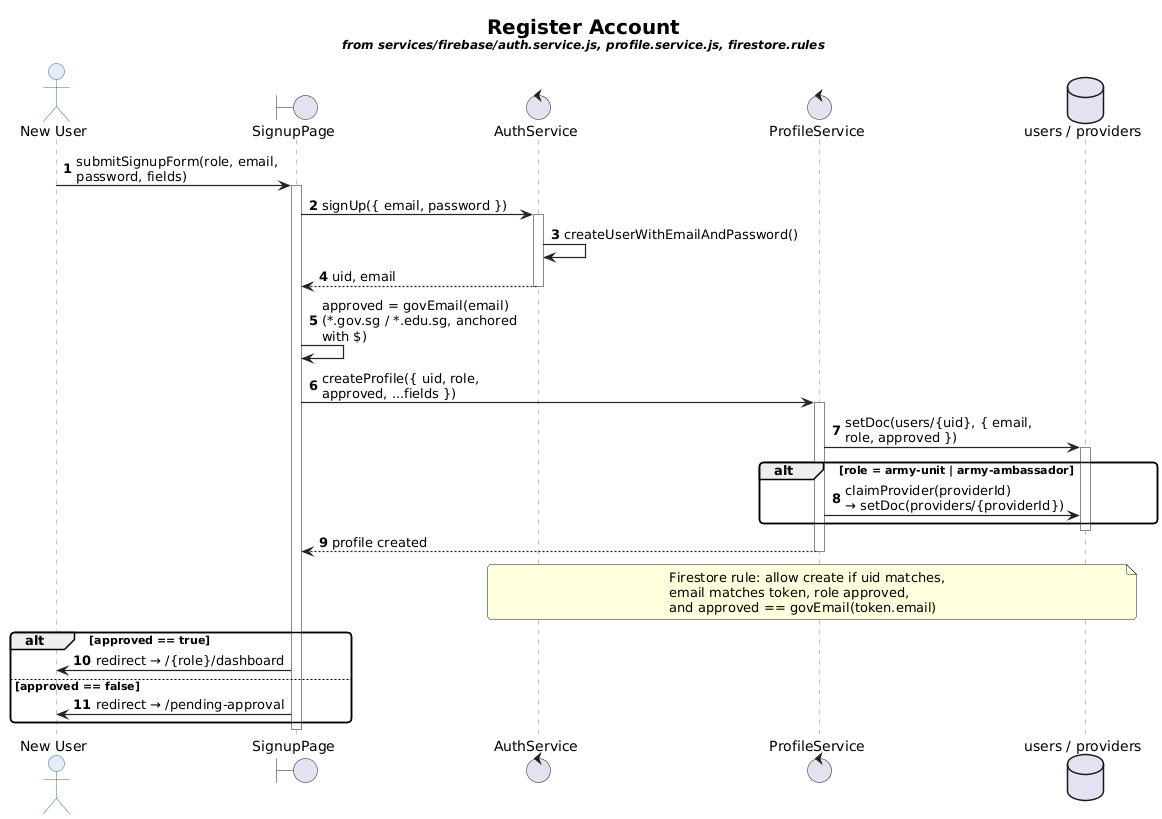

The diagram above was rendered by PlantUML. Its source (embedded in the PNG):
@startuml seq01_register
skinparam backgroundColor white
skinparam sequenceArrowThickness 1.2
skinparam roundcorner 8
skinparam maxMessageSize 220
skinparam sequence {
  ActorBorderColor #2b6fb3
  ActorBackgroundColor #e7edf5
  ParticipantBorderColor #2b6fb3
  ParticipantBackgroundColor #bfe0f5
  LifeLineBorderColor #888888
  ArrowColor #222222
  NoteBackgroundColor #fff6cf
  NoteBorderColor #b8a23a
  BoxBorderColor #cccccc
}
skinparam title {
  FontSize 20
  FontStyle bold
}

title Register Account\n<size:12><i>from services/firebase/auth.service.js, profile.service.js, firestore.rules</i></size>

actor "New User" as user
boundary "SignupPage" as signup
control "AuthService" as auth
control "ProfileService" as profile
database "users / providers" as db

autonumber 1

user -> signup ++ : submitSignupForm(role, email, password, fields)
signup -> auth ++ : signUp({ email, password })
auth -> auth : createUserWithEmailAndPassword()
auth --> signup -- : uid, email
signup -> signup : approved = govEmail(email)\n(*.gov.sg / *.edu.sg, anchored with $)
signup -> profile ++ : createProfile({ uid, role, approved, ...fields })
profile -> db ++ : setDoc(users/{uid}, { email, role, approved })

alt role = army-unit | army-ambassador
  profile -> db : claimProvider(providerId)\n→ setDoc(providers/{providerId})
end
deactivate db
profile --> signup -- : profile created

note over auth, db
  Firestore rule: allow create if uid matches,
  email matches token, role approved,
  and approved == govEmail(token.email)
end note

alt approved == true
  signup -> user : redirect → /{role}/dashboard
else approved == false
  signup -> user : redirect → /pending-approval
end
deactivate signup

@enduml